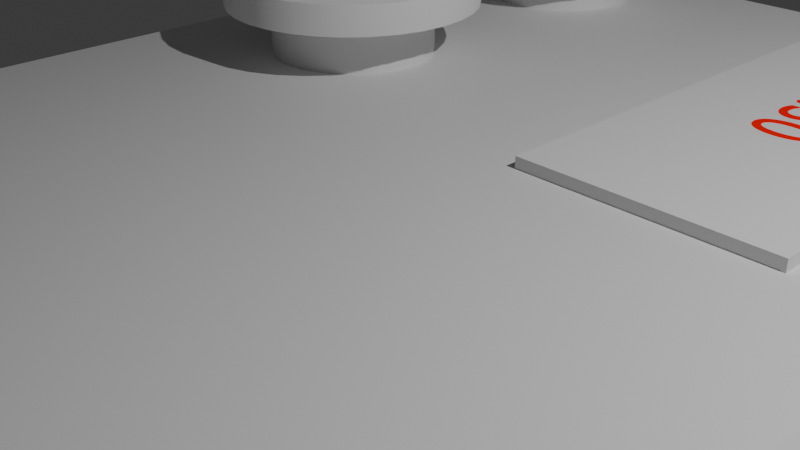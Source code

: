 # Source: Lampara.blend  (saved by Blender 4.0.36; exported with 4.5.12 LTS)
import bpy
from mathutils import Matrix  # noqa: F401  (used for matrix-valued properties, if any)

bpy.ops.wm.read_factory_settings(use_empty=True)
scene = bpy.context.scene
scene.name = 'Scene'

# ---- collections
col_botones = bpy.data.collections.new('Botones'); scene.collection.children.link(col_botones)
col_base = bpy.data.collections.new('Base'); scene.collection.children.link(col_base)
col_pantalla = bpy.data.collections.new('Pantalla'); scene.collection.children.link(col_pantalla)

# ---- materials (node trees are filled in below, after node groups)
mat_material = bpy.data.materials.new('Material')
mat_material.alpha_threshold = 0.0
mat_material.use_transparent_shadow = False
mat_material.roughness = 0.5
mat_material.line_color = (0.0, 0.0, 0.0, 1.0)
mat_material_001 = bpy.data.materials.new('Material.001')
mat_material_001.use_transparent_shadow = False

# ---- node groups
ng_auto_smooth = bpy.data.node_groups.new('Auto Smooth', 'GeometryNodeTree')
_s = ng_auto_smooth.interface.new_socket(name='Geometry', in_out='OUTPUT', socket_type='NodeSocketGeometry')
_s = ng_auto_smooth.interface.new_socket(name='Geometry', in_out='INPUT', socket_type='NodeSocketGeometry')
_s = ng_auto_smooth.interface.new_socket(name='Angle', in_out='INPUT', socket_type='NodeSocketFloat')
_s.subtype = 'ANGLE'
_s.min_value = 0.0
_s.max_value = 3.142
ng_auto_smooth.is_modifier = True
_N = ng_auto_smooth.nodes; _L = ng_auto_smooth.links
n0 = _N.new('NodeGroupOutput'); n0.name = 'Group Output'; n0.location = (480, -100)
n1 = _N.new('NodeGroupInput'); n1.name = 'Group Input'; n1.location = (-420, -300)
n2 = _N.new('NodeGroupInput'); n2.name = 'Group Input.001'; n2.location = (-60, -100)
n3 = _N.new('GeometryNodeSetShadeSmooth'); n3.name = 'Set Shade Smooth'; n3.location = (120, -100)
n3.domain = 'EDGE'
n4 = _N.new('GeometryNodeSetShadeSmooth'); n4.name = 'Set Shade Smooth.001'; n4.location = (300, -100)
n5 = _N.new('GeometryNodeInputMeshEdgeAngle'); n5.name = 'Edge Angle'; n5.location = (-420, -220)
n6 = _N.new('GeometryNodeInputEdgeSmooth'); n6.name = 'Is Edge Smooth'; n6.location = (-60, -160)
n7 = _N.new('GeometryNodeInputShadeSmooth'); n7.name = 'Is Face Smooth'; n7.location = (-240, -340)
n8 = _N.new('FunctionNodeBooleanMath'); n8.name = 'Boolean Math'; n8.location = (-60, -220)
n9 = _N.new('FunctionNodeCompare'); n9.name = 'Compare'; n9.location = (-240, -180)
n9.operation = 'LESS_EQUAL'
_L.new(n5.outputs[0], n9.inputs[0])
_L.new(n4.outputs[0], n0.inputs[0])
_L.new(n1.outputs[1], n9.inputs[1])
_L.new(n9.outputs[0], n8.inputs[0])
_L.new(n7.outputs[0], n8.inputs[1])
_L.new(n2.outputs[0], n3.inputs[0])
_L.new(n6.outputs[0], n3.inputs[1])
_L.new(n3.outputs[0], n4.inputs[0])
_L.new(n8.outputs[0], n3.inputs[2])
n0.is_active_output = True

# ---- material node trees
mat_material.use_nodes = True; mat_material.node_tree.nodes.clear()
_N = mat_material.node_tree.nodes; _L = mat_material.node_tree.links
n0 = _N.new('ShaderNodeOutputMaterial'); n0.name = 'Material Output'; n0.location = (300, 300)
n1 = _N.new('ShaderNodeBsdfPrincipled'); n1.name = 'Principled BSDF'; n1.location = (10, 300)
n1.inputs[3].default_value = 1.45
_L.new(n1.outputs[0], n0.inputs[0])
n0.is_active_output = True
mat_material_001.use_nodes = True; mat_material_001.node_tree.nodes.clear()
_N = mat_material_001.node_tree.nodes; _L = mat_material_001.node_tree.links
n0 = _N.new('ShaderNodeBsdfPrincipled'); n0.name = 'BSDF Principista'; n0.location = (10, 300)
n0.inputs[0].default_value = (0.8007, 0.002199, 0.0, 1.0)
n0.inputs[2].default_value = 0.0
n0.inputs[3].default_value = 1.0
n0.inputs[13].default_value = 0.0
n0.inputs[25].default_value = 1.0
n0.inputs[27].default_value = (0.007379, 0.0, 0.0, 1.0)
n0.inputs[28].default_value = 23.9
n1 = _N.new('ShaderNodeOutputMaterial'); n1.name = 'Material'; n1.location = (300, 300)
_L.new(n0.outputs[0], n1.inputs[0])
n1.is_active_output = True

# ---- world
world_world = bpy.data.worlds.new('World'); scene.world = world_world
world_world.use_nodes = True; world_world.node_tree.nodes.clear()
_N = world_world.node_tree.nodes; _L = world_world.node_tree.links
n0 = _N.new('ShaderNodeOutputWorld'); n0.name = 'World Output'; n0.location = (300, 300)
n1 = _N.new('ShaderNodeBackground'); n1.name = 'Background'; n1.location = (10, 300)
n1.inputs[0].default_value = (0.05088, 0.05088, 0.05088, 1.0)
_L.new(n1.outputs[0], n0.inputs[0])
n0.is_active_output = True
world_world.color = (0.05088, 0.05088, 0.05088)
world_world.use_sun_shadow = False
world_world.sun_shadow_jitter_overblur = 0.0

# ---- cameras
cam_camera = bpy.data.cameras.new('Camera')
cam_camera.clip_end = 100.0
cam_camera.ortho_scale = 7.314

# ---- lights
light_light = bpy.data.lights.new('Light', 'POINT')
light_light.transmission_factor = 0.0
light_light.use_soft_falloff = False
light_light.energy = 2931.0
light_light.shadow_soft_size = 0.1
light_light.shadow_maximum_resolution = 0.006
light_light.use_absolute_resolution = True

# ---- meshes
me_cilindro = bpy.data.meshes.new('Cilindro')
me_cilindro.from_pydata([(0.0, 1.0, -0.6374), (0.0, 1.0, 0.6374), (0.1951, 0.9808, -0.6374), (0.1951, 0.9808, 0.6374), (0.3827, 0.9239, -0.6374), (0.3827, 0.9239, 0.6374), (0.5556, 0.8315, -0.6374), (0.5556, 0.8315, 0.6374), (0.7071, 0.7071, -0.6374), (0.7071, 0.7071, 0.6374), (0.8315, 0.5556, -0.6374), (0.8315, 0.5556, 0.6374), (0.9239, 0.3827, -0.6374), (0.9239, 0.3827, 0.6374), (0.9808, 0.1951, -0.6374), (0.9808, 0.1951, 0.6374), (1.0, 0.0, -0.6374), (1.0, 0.0, 0.6374), (0.9808, -0.1951, -0.6374), (0.9808, -0.1951, 0.6374), (0.9239, -0.3827, -0.6374), (0.9239, -0.3827, 0.6374), (0.8315, -0.5556, -0.6374), (0.8315, -0.5556, 0.6374), (0.7071, -0.7071, -0.6374), (0.7071, -0.7071, 0.6374), (0.5556, -0.8315, -0.6374), (0.5556, -0.8315, 0.6374), (0.3827, -0.9239, -0.6374), (0.3827, -0.9239, 0.6374), (0.1951, -0.9808, -0.6374), (0.1951, -0.9808, 0.6374), (0.0, -1.0, -0.6374), (0.0, -1.0, 0.6374), (-0.1951, -0.9808, -0.6374), (-0.1951, -0.9808, 0.6374), (-0.3827, -0.9239, -0.6374), (-0.3827, -0.9239, 0.6374), (-0.5556, -0.8315, -0.6374), (-0.5556, -0.8315, 0.6374), (-0.7071, -0.7071, -0.6374), (-0.7071, -0.7071, 0.6374), (-0.8315, -0.5556, -0.6374), (-0.8315, -0.5556, 0.6374), (-0.9239, -0.3827, -0.6374), (-0.9239, -0.3827, 0.6374), (-0.9808, -0.1951, -0.6374), (-0.9808, -0.1951, 0.6374), (-1.0, 0.0, -0.6374), (-1.0, 0.0, 0.6374), (-0.9808, 0.1951, -0.6374), (-0.9808, 0.1951, 0.6374), (-0.9239, 0.3827, -0.6374), (-0.9239, 0.3827, 0.6374), (-0.8315, 0.5556, -0.6374), (-0.8315, 0.5556, 0.6374), (-0.7071, 0.7071, -0.6374), (-0.7071, 0.7071, 0.6374), (-0.5556, 0.8315, -0.6374), (-0.5556, 0.8315, 0.6374), (-0.3827, 0.9239, -0.6374), (-0.3827, 0.9239, 0.6374), (-0.1951, 0.9808, -0.6374), (-0.1951, 0.9808, 0.6374), (0.3041, 1.529, 0.7606), (1.277e-08, 1.559, 0.7606), (0.5965, 1.44, 0.7606), (0.8659, 1.296, 0.7606), (1.102, 1.102, 0.7606), (1.296, 0.8659, 0.7606), (1.44, 0.5965, 0.7606), (1.529, 0.3041, 0.7606), (1.559, 0.0, 0.7606), (1.529, -0.3041, 0.7606), (1.44, -0.5965, 0.7606), (1.296, -0.8659, 0.7606), (1.102, -1.102, 0.7606), (0.8659, -1.296, 0.7606), (0.5965, -1.44, 0.7606), (0.3041, -1.529, 0.7606), (1.277e-08, -1.559, 0.7606), (-0.3041, -1.529, 0.7606), (-0.5965, -1.44, 0.7606), (-0.8659, -1.296, 0.7606), (-1.102, -1.102, 0.7606), (-1.296, -0.8659, 0.7606), (-1.44, -0.5965, 0.7606), (-1.529, -0.3041, 0.7606), (-1.559, 0.0, 0.7606), (-1.529, 0.3041, 0.7606), (-1.44, 0.5965, 0.7606), (-1.296, 0.8659, 0.7606), (-1.102, 1.102, 0.7606), (-0.8659, 1.296, 0.7606), (-0.5965, 1.44, 0.7606), (-0.3041, 1.529, 0.7606), (0.3041, 1.529, 1.123), (1.419e-08, 1.559, 1.123), (0.5965, 1.44, 1.123), (0.8659, 1.296, 1.123), (1.102, 1.102, 1.123), (1.296, 0.8659, 1.123), (1.44, 0.5965, 1.123), (1.529, 0.3041, 1.123), (1.559, 0.0, 1.123), (1.529, -0.3041, 1.123), (1.44, -0.5965, 1.123), (1.296, -0.8659, 1.123), (1.102, -1.102, 1.123), (0.8659, -1.296, 1.123), (0.5965, -1.44, 1.123), (0.3041, -1.529, 1.123), (1.419e-08, -1.559, 1.123), (-0.3041, -1.529, 1.123), (-0.5965, -1.44, 1.123), (-0.8659, -1.296, 1.123), (-1.102, -1.102, 1.123), (-1.296, -0.8659, 1.123), (-1.44, -0.5965, 1.123), (-1.529, -0.3041, 1.123), (-1.559, 0.0, 1.123), (-1.529, 0.3041, 1.123), (-1.44, 0.5965, 1.123), (-1.296, 0.8659, 1.123), (-1.102, 1.102, 1.123), (-0.8659, 1.296, 1.123), (-0.5965, 1.44, 1.123), (-0.3041, 1.529, 1.123), (0.00143, 0.007192, 1.245), (-4.279e-08, 0.007333, 1.245), (0.002806, 0.006775, 1.245), (0.004074, 0.006097, 1.245), (0.005185, 0.005185, 1.245), (0.006097, 0.004074, 1.245), (0.006774, 0.002806, 1.245), (0.007192, 0.001431, 1.245), (0.007332, 4.746e-07, 1.245), (0.007192, -0.00143, 1.245), (0.006774, -0.002806, 1.245), (0.006097, -0.004073, 1.245), (0.005185, -0.005184, 1.245), (0.004074, -0.006096, 1.245), (0.002806, -0.006774, 1.245), (0.00143, -0.007191, 1.245), (-4.279e-08, -0.007332, 1.245), (-0.001431, -0.007191, 1.245), (-0.002806, -0.006774, 1.245), (-0.004074, -0.006096, 1.245), (-0.005185, -0.005184, 1.245), (-0.006097, -0.004073, 1.245), (-0.006774, -0.002806, 1.245), (-0.007192, -0.00143, 1.245), (-0.007333, 4.746e-07, 1.245), (-0.007192, 0.001431, 1.245), (-0.006774, 0.002806, 1.245), (-0.006097, 0.004074, 1.245), (-0.005185, 0.005185, 1.245), (-0.004074, 0.006097, 1.245), (-0.002806, 0.006775, 1.245), (-0.001431, 0.007192, 1.245), (-0.4677, -1.129, 1.221), (-0.679, -1.016, 1.221), (1.016, 0.679, 1.221), (1.129, 0.4677, 1.221), (-0.8642, -0.8642, 1.221), (1.199, 0.2384, 1.221), (-1.016, -0.679, 1.221), (1.222, 6.378e-07, 1.221), (-1.129, -0.4677, 1.221), (1.199, -0.2384, 1.221), (-1.199, -0.2384, 1.221), (1.129, -0.4677, 1.221), (-1.222, 6.378e-07, 1.221), (1.016, -0.679, 1.221), (-1.199, 0.2384, 1.221), (0.8642, -0.8642, 1.221), (-1.129, 0.4677, 1.221), (0.679, -1.016, 1.221), (-1.016, 0.679, 1.221), (0.4677, -1.129, 1.221), (-9.257e-09, 1.222, 1.221), (0.2384, 1.199, 1.221), (-0.8642, 0.8642, 1.221), (0.2384, -1.199, 1.221), (0.4677, 1.129, 1.221), (-0.679, 1.016, 1.221), (-9.257e-09, -1.222, 1.221), (0.679, 1.016, 1.221), (-0.4677, 1.129, 1.221), (-0.2384, -1.199, 1.221), (0.8642, 0.8642, 1.221), (-0.2384, 1.199, 1.221)], [], [(0, 1, 3, 2), (2, 3, 5, 4), (4, 5, 7, 6), (6, 7, 9, 8), (8, 9, 11, 10), (10, 11, 13, 12), (12, 13, 15, 14), (14, 15, 17, 16), (16, 17, 19, 18), (18, 19, 21, 20), (20, 21, 23, 22), (22, 23, 25, 24), (24, 25, 27, 26), (26, 27, 29, 28), (28, 29, 31, 30), (30, 31, 33, 32), (32, 33, 35, 34), (34, 35, 37, 36), (36, 37, 39, 38), (38, 39, 41, 40), (40, 41, 43, 42), (42, 43, 45, 44), (44, 45, 47, 46), (46, 47, 49, 48), (48, 49, 51, 50), (50, 51, 53, 52), (52, 53, 55, 54), (54, 55, 57, 56), (56, 57, 59, 58), (58, 59, 61, 60), (11, 9, 68, 69), (60, 61, 63, 62), (62, 63, 1, 0), (0, 2, 4, 6, 8, 10, 12, 14, 16, 18, 20, 22, 24, 26, 28, 30, 32, 34, 36, 38, 40, 42, 44, 46, 48, 50, 52, 54, 56, 58, 60, 62), (80, 79, 111, 112), (29, 27, 77, 78), (47, 45, 86, 87), (3, 1, 65, 64), (1, 63, 95, 65), (21, 19, 73, 74), (39, 37, 82, 83), (57, 55, 91, 92), (13, 11, 69, 70), (31, 29, 78, 79), (49, 47, 87, 88), (5, 3, 64, 66), (23, 21, 74, 75), (41, 39, 83, 84), (59, 57, 92, 93), (15, 13, 70, 71), (33, 31, 79, 80), (51, 49, 88, 89), (7, 5, 66, 67), (25, 23, 75, 76), (43, 41, 84, 85), (61, 59, 93, 94), (17, 15, 71, 72), (35, 33, 80, 81), (53, 51, 89, 90), (9, 7, 67, 68), (27, 25, 76, 77), (45, 43, 85, 86), (63, 61, 94, 95), (19, 17, 72, 73), (37, 35, 81, 82), (55, 53, 90, 91), (161, 160, 146, 147), (67, 66, 98, 99), (94, 93, 125, 126), (81, 80, 112, 113), (68, 67, 99, 100), (95, 94, 126, 127), (82, 81, 113, 114), (69, 68, 100, 101), (65, 95, 127, 97), (83, 82, 114, 115), (70, 69, 101, 102), (84, 83, 115, 116), (71, 70, 102, 103), (85, 84, 116, 117), (72, 71, 103, 104), (86, 85, 117, 118), (73, 72, 104, 105), (87, 86, 118, 119), (74, 73, 105, 106), (88, 87, 119, 120), (75, 74, 106, 107), (89, 88, 120, 121), (76, 75, 107, 108), (90, 89, 121, 122), (77, 76, 108, 109), (91, 90, 122, 123), (78, 77, 109, 110), (64, 65, 97, 96), (92, 91, 123, 124), (79, 78, 110, 111), (66, 64, 96, 98), (93, 92, 124, 125), (128, 129, 159, 158, 157, 156, 155, 154, 153, 152, 151, 150, 149, 148, 147, 146, 145, 144, 143, 142, 141, 140, 139, 138, 137, 136, 135, 134, 133, 132, 131, 130), (163, 162, 133, 134), (164, 161, 147, 148), (165, 163, 134, 135), (166, 164, 148, 149), (167, 165, 135, 136), (168, 166, 149, 150), (169, 167, 136, 137), (170, 168, 150, 151), (171, 169, 137, 138), (172, 170, 151, 152), (173, 171, 138, 139), (174, 172, 152, 153), (175, 173, 139, 140), (176, 174, 153, 154), (177, 175, 140, 141), (178, 176, 154, 155), (179, 177, 141, 142), (181, 180, 129, 128), (182, 178, 155, 156), (183, 179, 142, 143), (184, 181, 128, 130), (185, 182, 156, 157), (186, 183, 143, 144), (187, 184, 130, 131), (188, 185, 157, 158), (189, 186, 144, 145), (190, 187, 131, 132), (191, 188, 158, 159), (160, 189, 145, 146), (162, 190, 132, 133), (180, 191, 159, 129), (97, 127, 191, 180), (101, 100, 190, 162), (114, 113, 189, 160), (127, 126, 188, 191), (100, 99, 187, 190), (113, 112, 186, 189), (126, 125, 185, 188), (99, 98, 184, 187), (112, 111, 183, 186), (125, 124, 182, 185), (98, 96, 181, 184), (111, 110, 179, 183), (124, 123, 178, 182), (96, 97, 180, 181), (110, 109, 177, 179), (123, 122, 176, 178), (109, 108, 175, 177), (122, 121, 174, 176), (108, 107, 173, 175), (121, 120, 172, 174), (107, 106, 171, 173), (120, 119, 170, 172), (106, 105, 169, 171), (119, 118, 168, 170), (105, 104, 167, 169), (118, 117, 166, 168), (104, 103, 165, 167), (117, 116, 164, 166), (103, 102, 163, 165), (116, 115, 161, 164), (102, 101, 162, 163), (115, 114, 160, 161)])
me_cilindro.polygons.foreach_set('use_smooth', [True] * 162)
_uv = me_cilindro.uv_layers.new(name='MapaUV')
_uv.uv.foreach_set('vector', [1.0, 0.5, 1.0, 1.0, 0.9688, 1.0, 0.9688, 0.5, 0.9688, 0.5, 0.9688, 1.0, 0.9375, 1.0, 0.9375, 0.5, 0.9375, 0.5, 0.9375, 1.0, 0.9062, 1.0, 0.9062, 0.5, 0.9062, 0.5, 0.9062, 1.0, 0.875, 1.0, 0.875, 0.5, 0.875, 0.5, 0.875, 1.0, 0.8438, 1.0, 0.8438, 0.5, 0.8438, 0.5, 0.8438, 1.0, 0.8125, 1.0, 0.8125, 0.5, 0.8125, 0.5, 0.8125, 1.0, 0.7812, 1.0, 0.7812, 0.5, 0.7812, 0.5, 0.7812, 1.0, 0.75, 1.0, 0.75, 0.5, 0.75, 0.5, 0.75, 1.0, 0.7188, 1.0, 0.7188, 0.5, 0.7188, 0.5, 0.7188, 1.0, 0.6875, 1.0, 0.6875, 0.5, 0.6875, 0.5, 0.6875, 1.0, 0.6562, 1.0, 0.6562, 0.5, 0.6562, 0.5, 0.6562, 1.0, 0.625, 1.0, 0.625, 0.5, 0.625, 0.5, 0.625, 1.0, 0.5938, 1.0, 0.5938, 0.5, 0.5938, 0.5, 0.5938, 1.0, 0.5625, 1.0, 0.5625, 0.5, 0.5625, 0.5, 0.5625, 1.0, 0.5312, 1.0, 0.5312, 0.5, 0.5312, 0.5, 0.5312, 1.0, 0.5, 1.0, 0.5, 0.5, 0.5, 0.5, 0.5, 1.0, 0.4688, 1.0, 0.4688, 0.5, 0.4688, 0.5, 0.4688, 1.0, 0.4375, 1.0, 0.4375, 0.5, 0.4375, 0.5, 0.4375, 1.0, 0.4062, 1.0, 0.4062, 0.5, 0.4062, 0.5, 0.4062, 1.0, 0.375, 1.0, 0.375, 0.5, 0.375, 0.5, 0.375, 1.0, 0.3438, 1.0, 0.3438, 0.5, 0.3438, 0.5, 0.3438, 1.0, 0.3125, 1.0, 0.3125, 0.5, 0.3125, 0.5, 0.3125, 1.0, 0.2812, 1.0, 0.2812, 0.5, 0.2812, 0.5, 0.2812, 1.0, 0.25, 1.0, 0.25, 0.5, 0.25, 0.5, 0.25, 1.0, 0.2188, 1.0, 0.2188, 0.5, 0.2188, 0.5, 0.2188, 1.0, 0.1875, 1.0, 0.1875, 0.5, 0.1875, 0.5, 0.1875, 1.0, 0.1562, 1.0, 0.1562, 0.5, 0.1562, 0.5, 0.1562, 1.0, 0.125, 1.0, 0.125, 0.5, 0.125, 0.5, 0.125, 1.0, 0.09375, 1.0, 0.09375, 0.5, 0.09375, 0.5, 0.09375, 1.0, 0.0625, 1.0, 0.0625, 0.5, 0.8438, 1.0, 0.875, 1.0, 0.875, 1.0, 0.8438, 1.0, 0.0625, 0.5, 0.0625, 1.0, 0.03125, 1.0, 0.03125, 0.5, 0.03125, 0.5, 0.03125, 1.0, 0.0, 1.0, 0.0, 0.5, 0.75, 0.49, 0.7968, 0.4854, 0.8418, 0.4717, 0.8833, 0.4496, 0.9197, 0.4197, 0.9496, 0.3833, 0.9717, 0.3418, 0.9854, 0.2968, 0.99, 0.25, 0.9854, 0.2032, 0.9717, 0.1582, 0.9496, 0.1167, 0.9197, 0.08029, 0.8833, 0.05045, 0.8418, 0.02827, 0.7968, 0.01461, 0.75, 0.01, 0.7032, 0.01461, 0.6582, 0.02827, 0.6167, 0.05045, 0.5803, 0.08029, 0.5504, 0.1167, 0.5283, 0.1582, 0.5146, 0.2032, 0.51, 0.25, 0.5146, 0.2968, 0.5283, 0.3418, 0.5504, 0.3833, 0.5803, 0.4197, 0.6167, 0.4496, 0.6582, 0.4717, 0.7032, 0.4854, 0.5, 1.0, 0.5312, 1.0, 0.5312, 1.0, 0.5, 1.0, 0.5625, 1.0, 0.5938, 1.0, 0.5938, 1.0, 0.5625, 1.0, 0.2812, 1.0, 0.3125, 1.0, 0.3125, 1.0, 0.2812, 1.0, 0.9688, 1.0, 1.0, 1.0, 1.0, 1.0, 0.9688, 1.0, 0.0, 1.0, 0.03125, 1.0, 0.03125, 1.0, 0.0, 1.0, 0.6875, 1.0, 0.7188, 1.0, 0.7188, 1.0, 0.6875, 1.0, 0.4062, 1.0, 0.4375, 1.0, 0.4375, 1.0, 0.4062, 1.0, 0.125, 1.0, 0.1562, 1.0, 0.1562, 1.0, 0.125, 1.0, 0.8125, 1.0, 0.8438, 1.0, 0.8438, 1.0, 0.8125, 1.0, 0.5312, 1.0, 0.5625, 1.0, 0.5625, 1.0, 0.5312, 1.0, 0.25, 1.0, 0.2812, 1.0, 0.2812, 1.0, 0.25, 1.0, 0.9375, 1.0, 0.9688, 1.0, 0.9688, 1.0, 0.9375, 1.0, 0.6562, 1.0, 0.6875, 1.0, 0.6875, 1.0, 0.6562, 1.0, 0.375, 1.0, 0.4062, 1.0, 0.4062, 1.0, 0.375, 1.0, 0.09375, 1.0, 0.125, 1.0, 0.125, 1.0, 0.09375, 1.0, 0.7812, 1.0, 0.8125, 1.0, 0.8125, 1.0, 0.7812, 1.0, 0.5, 1.0, 0.5312, 1.0, 0.5312, 1.0, 0.5, 1.0, 0.2188, 1.0, 0.25, 1.0, 0.25, 1.0, 0.2188, 1.0, 0.9062, 1.0, 0.9375, 1.0, 0.9375, 1.0, 0.9062, 1.0, 0.625, 1.0, 0.6562, 1.0, 0.6562, 1.0, 0.625, 1.0, 0.3438, 1.0, 0.375, 1.0, 0.375, 1.0, 0.3438, 1.0, 0.0625, 1.0, 0.09375, 1.0, 0.09375, 1.0, 0.0625, 1.0, 0.75, 1.0, 0.7812, 1.0, 0.7812, 1.0, 0.75, 1.0, 0.4688, 1.0, 0.5, 1.0, 0.5, 1.0, 0.4688, 1.0, 0.1875, 1.0, 0.2188, 1.0, 0.2188, 1.0, 0.1875, 1.0, 0.875, 1.0, 0.9062, 1.0, 0.9062, 1.0, 0.875, 1.0, 0.5938, 1.0, 0.625, 1.0, 0.625, 1.0, 0.5938, 1.0, 0.3125, 1.0, 0.3438, 1.0, 0.3438, 1.0, 0.3125, 1.0, 0.03125, 1.0, 0.0625, 1.0, 0.0625, 1.0, 0.03125, 1.0, 0.7188, 1.0, 0.75, 1.0, 0.75, 1.0, 0.7188, 1.0, 0.4375, 1.0, 0.4688, 1.0, 0.4688, 1.0, 0.4375, 1.0, 0.1562, 1.0, 0.1875, 1.0, 0.1875, 1.0, 0.1562, 1.0, 0.4063, 1.0, 0.4375, 1.0, 0.4375, 1.0, 0.4062, 1.0, 0.9062, 1.0, 0.9375, 1.0, 0.9375, 1.0, 0.9062, 1.0, 0.0625, 1.0, 0.09375, 1.0, 0.09375, 1.0, 0.0625, 1.0, 0.4688, 1.0, 0.5, 1.0, 0.5, 1.0, 0.4688, 1.0, 0.875, 1.0, 0.9062, 1.0, 0.9062, 1.0, 0.875, 1.0, 0.03125, 1.0, 0.0625, 1.0, 0.0625, 1.0, 0.03125, 1.0, 0.4375, 1.0, 0.4688, 1.0, 0.4688, 1.0, 0.4375, 1.0, 0.8438, 1.0, 0.875, 1.0, 0.875, 1.0, 0.8438, 1.0, 0.0, 1.0, 0.03125, 1.0, 0.03125, 1.0, 0.0, 1.0, 0.4062, 1.0, 0.4375, 1.0, 0.4375, 1.0, 0.4062, 1.0, 0.8125, 1.0, 0.8438, 1.0, 0.8438, 1.0, 0.8125, 1.0, 0.375, 1.0, 0.4062, 1.0, 0.4062, 1.0, 0.375, 1.0, 0.7812, 1.0, 0.8125, 1.0, 0.8125, 1.0, 0.7812, 1.0, 0.3438, 1.0, 0.375, 1.0, 0.375, 1.0, 0.3438, 1.0, 0.75, 1.0, 0.7812, 1.0, 0.7812, 1.0, 0.75, 1.0, 0.3125, 1.0, 0.3438, 1.0, 0.3438, 1.0, 0.3125, 1.0, 0.7188, 1.0, 0.75, 1.0, 0.75, 1.0, 0.7188, 1.0, 0.2812, 1.0, 0.3125, 1.0, 0.3125, 1.0, 0.2812, 1.0, 0.6875, 1.0, 0.7188, 1.0, 0.7188, 1.0, 0.6875, 1.0, 0.25, 1.0, 0.2812, 1.0, 0.2812, 1.0, 0.25, 1.0, 0.6562, 1.0, 0.6875, 1.0, 0.6875, 1.0, 0.6562, 1.0, 0.2188, 1.0, 0.25, 1.0, 0.25, 1.0, 0.2188, 1.0, 0.625, 1.0, 0.6562, 1.0, 0.6562, 1.0, 0.625, 1.0, 0.1875, 1.0, 0.2188, 1.0, 0.2188, 1.0, 0.1875, 1.0, 0.5938, 1.0, 0.625, 1.0, 0.625, 1.0, 0.5938, 1.0, 0.1562, 1.0, 0.1875, 1.0, 0.1875, 1.0, 0.1562, 1.0, 0.5625, 1.0, 0.5938, 1.0, 0.5938, 1.0, 0.5625, 1.0, 0.9688, 1.0, 1.0, 1.0, 1.0, 1.0, 0.9688, 1.0, 0.125, 1.0, 0.1562, 1.0, 0.1562, 1.0, 0.125, 1.0, 0.5312, 1.0, 0.5625, 1.0, 0.5625, 1.0, 0.5312, 1.0, 0.9375, 1.0, 0.9688, 1.0, 0.9688, 1.0, 0.9375, 1.0, 0.09375, 1.0, 0.125, 1.0, 0.125, 1.0, 0.09375, 1.0, 0.2968, 0.4854, 0.25, 0.49, 0.2032, 0.4854, 0.1582, 0.4717, 0.1167, 0.4496, 0.08029, 0.4197, 0.05045, 0.3833, 0.02827, 0.3418, 0.01461, 0.2968, 0.01, 0.25, 0.01461, 0.2032, 0.02827, 0.1582, 0.05045, 0.1167, 0.08029, 0.08029, 0.1167, 0.05045, 0.1582, 0.02827, 0.2032, 0.01461, 0.25, 0.01, 0.2968, 0.01461, 0.3418, 0.02827, 0.3833, 0.05045, 0.4197, 0.08029, 0.4496, 0.1167, 0.4717, 0.1582, 0.4854, 0.2032, 0.49, 0.25, 0.4854, 0.2968, 0.4717, 0.3418, 0.4496, 0.3833, 0.4197, 0.4197, 0.3833, 0.4496, 0.3418, 0.4717, 0.8125, 1.0, 0.8438, 1.0, 0.8438, 1.0, 0.8125, 1.0, 0.375, 1.0, 0.4063, 1.0, 0.4062, 1.0, 0.375, 1.0, 0.7812, 1.0, 0.8125, 1.0, 0.8125, 1.0, 0.7812, 1.0, 0.3438, 1.0, 0.375, 1.0, 0.375, 1.0, 0.3438, 1.0, 0.75, 1.0, 0.7812, 1.0, 0.7812, 1.0, 0.75, 1.0, 0.3125, 1.0, 0.3438, 1.0, 0.3438, 1.0, 0.3125, 1.0, 0.7188, 1.0, 0.75, 1.0, 0.75, 1.0, 0.7188, 1.0, 0.2812, 1.0, 0.3125, 1.0, 0.3125, 1.0, 0.2812, 1.0, 0.6875, 1.0, 0.7188, 1.0, 0.7188, 1.0, 0.6875, 1.0, 0.25, 1.0, 0.2812, 1.0, 0.2812, 1.0, 0.25, 1.0, 0.6562, 1.0, 0.6875, 1.0, 0.6875, 1.0, 0.6562, 1.0, 0.2187, 1.0, 0.25, 1.0, 0.25, 1.0, 0.2188, 1.0, 0.625, 1.0, 0.6562, 1.0, 0.6562, 1.0, 0.625, 1.0, 0.1875, 1.0, 0.2187, 1.0, 0.2188, 1.0, 0.1875, 1.0, 0.5937, 1.0, 0.625, 1.0, 0.625, 1.0, 0.5938, 1.0, 0.1562, 1.0, 0.1875, 1.0, 0.1875, 1.0, 0.1562, 1.0, 0.5625, 1.0, 0.5937, 1.0, 0.5938, 1.0, 0.5625, 1.0, 0.9687, 1.0, 1.0, 1.0, 1.0, 1.0, 0.9688, 1.0, 0.125, 1.0, 0.1562, 1.0, 0.1562, 1.0, 0.125, 1.0, 0.5312, 1.0, 0.5625, 1.0, 0.5625, 1.0, 0.5312, 1.0, 0.9375, 1.0, 0.9687, 1.0, 0.9688, 1.0, 0.9375, 1.0, 0.09375, 1.0, 0.125, 1.0, 0.125, 1.0, 0.09375, 1.0, 0.5, 1.0, 0.5312, 1.0, 0.5312, 1.0, 0.5, 1.0, 0.9062, 1.0, 0.9375, 1.0, 0.9375, 1.0, 0.9062, 1.0, 0.0625, 1.0, 0.09375, 1.0, 0.09375, 1.0, 0.0625, 1.0, 0.4688, 1.0, 0.5, 1.0, 0.5, 1.0, 0.4688, 1.0, 0.875, 1.0, 0.9062, 1.0, 0.9062, 1.0, 0.875, 1.0, 0.03125, 1.0, 0.0625, 1.0, 0.0625, 1.0, 0.03125, 1.0, 0.4375, 1.0, 0.4688, 1.0, 0.4688, 1.0, 0.4375, 1.0, 0.8438, 1.0, 0.875, 1.0, 0.875, 1.0, 0.8438, 1.0, 0.0, 1.0, 0.03125, 1.0, 0.03125, 1.0, 0.0, 1.0, 0.0, 1.0, 0.03125, 1.0, 0.03125, 1.0, 0.0, 1.0, 0.8438, 1.0, 0.875, 1.0, 0.875, 1.0, 0.8438, 1.0, 0.4375, 1.0, 0.4688, 1.0, 0.4688, 1.0, 0.4375, 1.0, 0.03125, 1.0, 0.0625, 1.0, 0.0625, 1.0, 0.03125, 1.0, 0.875, 1.0, 0.9062, 1.0, 0.9062, 1.0, 0.875, 1.0, 0.4688, 1.0, 0.5, 1.0, 0.5, 1.0, 0.4688, 1.0, 0.0625, 1.0, 0.09375, 1.0, 0.09375, 1.0, 0.0625, 1.0, 0.9062, 1.0, 0.9375, 1.0, 0.9375, 1.0, 0.9062, 1.0, 0.5, 1.0, 0.5312, 1.0, 0.5312, 1.0, 0.5, 1.0, 0.09375, 1.0, 0.125, 1.0, 0.125, 1.0, 0.09375, 1.0, 0.9375, 1.0, 0.9688, 1.0, 0.9687, 1.0, 0.9375, 1.0, 0.5312, 1.0, 0.5625, 1.0, 0.5625, 1.0, 0.5312, 1.0, 0.125, 1.0, 0.1562, 1.0, 0.1562, 1.0, 0.125, 1.0, 0.9688, 1.0, 1.0, 1.0, 1.0, 1.0, 0.9687, 1.0, 0.5625, 1.0, 0.5938, 1.0, 0.5937, 1.0, 0.5625, 1.0, 0.1562, 1.0, 0.1875, 1.0, 0.1875, 1.0, 0.1562, 1.0, 0.5938, 1.0, 0.625, 1.0, 0.625, 1.0, 0.5937, 1.0, 0.1875, 1.0, 0.2188, 1.0, 0.2187, 1.0, 0.1875, 1.0, 0.625, 1.0, 0.6562, 1.0, 0.6562, 1.0, 0.625, 1.0, 0.2188, 1.0, 0.25, 1.0, 0.25, 1.0, 0.2187, 1.0, 0.6562, 1.0, 0.6875, 1.0, 0.6875, 1.0, 0.6562, 1.0, 0.25, 1.0, 0.2812, 1.0, 0.2812, 1.0, 0.25, 1.0, 0.6875, 1.0, 0.7188, 1.0, 0.7188, 1.0, 0.6875, 1.0, 0.2812, 1.0, 0.3125, 1.0, 0.3125, 1.0, 0.2812, 1.0, 0.7188, 1.0, 0.75, 1.0, 0.75, 1.0, 0.7188, 1.0, 0.3125, 1.0, 0.3438, 1.0, 0.3438, 1.0, 0.3125, 1.0, 0.75, 1.0, 0.7812, 1.0, 0.7812, 1.0, 0.75, 1.0, 0.3438, 1.0, 0.375, 1.0, 0.375, 1.0, 0.3438, 1.0, 0.7812, 1.0, 0.8125, 1.0, 0.8125, 1.0, 0.7812, 1.0, 0.375, 1.0, 0.4062, 1.0, 0.4063, 1.0, 0.375, 1.0, 0.8125, 1.0, 0.8438, 1.0, 0.8438, 1.0, 0.8125, 1.0, 0.4062, 1.0, 0.4375, 1.0, 0.4375, 1.0, 0.4063, 1.0])
me_cilindro.update()
me_cilindro_001 = bpy.data.meshes.new('Cilindro.001')
me_cilindro_001.from_pydata([(0.0, 1.0, -0.6374), (0.0, 1.0, 0.6374), (0.1951, 0.9808, -0.6374), (0.1951, 0.9808, 0.6374), (0.3827, 0.9239, -0.6374), (0.3827, 0.9239, 0.6374), (0.5556, 0.8315, -0.6374), (0.5556, 0.8315, 0.6374), (0.7071, 0.7071, -0.6374), (0.7071, 0.7071, 0.6374), (0.8315, 0.5556, -0.6374), (0.8315, 0.5556, 0.6374), (0.9239, 0.3827, -0.6374), (0.9239, 0.3827, 0.6374), (0.9808, 0.1951, -0.6374), (0.9808, 0.1951, 0.6374), (1.0, 0.0, -0.6374), (1.0, 0.0, 0.6374), (0.9808, -0.1951, -0.6374), (0.9808, -0.1951, 0.6374), (0.9239, -0.3827, -0.6374), (0.9239, -0.3827, 0.6374), (0.8315, -0.5556, -0.6374), (0.8315, -0.5556, 0.6374), (0.7071, -0.7071, -0.6374), (0.7071, -0.7071, 0.6374), (0.5556, -0.8315, -0.6374), (0.5556, -0.8315, 0.6374), (0.3827, -0.9239, -0.6374), (0.3827, -0.9239, 0.6374), (0.1951, -0.9808, -0.6374), (0.1951, -0.9808, 0.6374), (0.0, -1.0, -0.6374), (0.0, -1.0, 0.6374), (-0.1951, -0.9808, -0.6374), (-0.1951, -0.9808, 0.6374), (-0.3827, -0.9239, -0.6374), (-0.3827, -0.9239, 0.6374), (-0.5556, -0.8315, -0.6374), (-0.5556, -0.8315, 0.6374), (-0.7071, -0.7071, -0.6374), (-0.7071, -0.7071, 0.6374), (-0.8315, -0.5556, -0.6374), (-0.8315, -0.5556, 0.6374), (-0.9239, -0.3827, -0.6374), (-0.9239, -0.3827, 0.6374), (-0.9808, -0.1951, -0.6374), (-0.9808, -0.1951, 0.6374), (-1.0, 0.0, -0.6374), (-1.0, 0.0, 0.6374), (-0.9808, 0.1951, -0.6374), (-0.9808, 0.1951, 0.6374), (-0.9239, 0.3827, -0.6374), (-0.9239, 0.3827, 0.6374), (-0.8315, 0.5556, -0.6374), (-0.8315, 0.5556, 0.6374), (-0.7071, 0.7071, -0.6374), (-0.7071, 0.7071, 0.6374), (-0.5556, 0.8315, -0.6374), (-0.5556, 0.8315, 0.6374), (-0.3827, 0.9239, -0.6374), (-0.3827, 0.9239, 0.6374), (-0.1951, 0.9808, -0.6374), (-0.1951, 0.9808, 0.6374), (0.3041, 1.529, 0.7606), (1.277e-08, 1.559, 0.7606), (0.5965, 1.44, 0.7606), (0.8659, 1.296, 0.7606), (1.102, 1.102, 0.7606), (1.296, 0.8659, 0.7606), (1.44, 0.5965, 0.7606), (1.529, 0.3041, 0.7606), (1.559, 0.0, 0.7606), (1.529, -0.3041, 0.7606), (1.44, -0.5965, 0.7606), (1.296, -0.8659, 0.7606), (1.102, -1.102, 0.7606), (0.8659, -1.296, 0.7606), (0.5965, -1.44, 0.7606), (0.3041, -1.529, 0.7606), (1.277e-08, -1.559, 0.7606), (-0.3041, -1.529, 0.7606), (-0.5965, -1.44, 0.7606), (-0.8659, -1.296, 0.7606), (-1.102, -1.102, 0.7606), (-1.296, -0.8659, 0.7606), (-1.44, -0.5965, 0.7606), (-1.529, -0.3041, 0.7606), (-1.559, 0.0, 0.7606), (-1.529, 0.3041, 0.7606), (-1.44, 0.5965, 0.7606), (-1.296, 0.8659, 0.7606), (-1.102, 1.102, 0.7606), (-0.8659, 1.296, 0.7606), (-0.5965, 1.44, 0.7606), (-0.3041, 1.529, 0.7606), (0.3041, 1.529, 1.123), (1.419e-08, 1.559, 1.123), (0.5965, 1.44, 1.123), (0.8659, 1.296, 1.123), (1.102, 1.102, 1.123), (1.296, 0.8659, 1.123), (1.44, 0.5965, 1.123), (1.529, 0.3041, 1.123), (1.559, 0.0, 1.123), (1.529, -0.3041, 1.123), (1.44, -0.5965, 1.123), (1.296, -0.8659, 1.123), (1.102, -1.102, 1.123), (0.8659, -1.296, 1.123), (0.5965, -1.44, 1.123), (0.3041, -1.529, 1.123), (1.419e-08, -1.559, 1.123), (-0.3041, -1.529, 1.123), (-0.5965, -1.44, 1.123), (-0.8659, -1.296, 1.123), (-1.102, -1.102, 1.123), (-1.296, -0.8659, 1.123), (-1.44, -0.5965, 1.123), (-1.529, -0.3041, 1.123), (-1.559, 0.0, 1.123), (-1.529, 0.3041, 1.123), (-1.44, 0.5965, 1.123), (-1.296, 0.8659, 1.123), (-1.102, 1.102, 1.123), (-0.8659, 1.296, 1.123), (-0.5965, 1.44, 1.123), (-0.3041, 1.529, 1.123), (0.00143, 0.007192, 1.245), (-4.279e-08, 0.007333, 1.245), (0.002806, 0.006775, 1.245), (0.004074, 0.006097, 1.245), (0.005185, 0.005185, 1.245), (0.006097, 0.004074, 1.245), (0.006774, 0.002806, 1.245), (0.007192, 0.001431, 1.245), (0.007332, 4.746e-07, 1.245), (0.007192, -0.00143, 1.245), (0.006774, -0.002806, 1.245), (0.006097, -0.004073, 1.245), (0.005185, -0.005184, 1.245), (0.004074, -0.006096, 1.245), (0.002806, -0.006774, 1.245), (0.00143, -0.007191, 1.245), (-4.279e-08, -0.007332, 1.245), (-0.001431, -0.007191, 1.245), (-0.002806, -0.006774, 1.245), (-0.004074, -0.006096, 1.245), (-0.005185, -0.005184, 1.245), (-0.006097, -0.004073, 1.245), (-0.006774, -0.002806, 1.245), (-0.007192, -0.00143, 1.245), (-0.007333, 4.746e-07, 1.245), (-0.007192, 0.001431, 1.245), (-0.006774, 0.002806, 1.245), (-0.006097, 0.004074, 1.245), (-0.005185, 0.005185, 1.245), (-0.004074, 0.006097, 1.245), (-0.002806, 0.006775, 1.245), (-0.001431, 0.007192, 1.245), (-0.4677, -1.129, 1.221), (-0.679, -1.016, 1.221), (1.016, 0.679, 1.221), (1.129, 0.4677, 1.221), (-0.8642, -0.8642, 1.221), (1.199, 0.2384, 1.221), (-1.016, -0.679, 1.221), (1.222, 6.378e-07, 1.221), (-1.129, -0.4677, 1.221), (1.199, -0.2384, 1.221), (-1.199, -0.2384, 1.221), (1.129, -0.4677, 1.221), (-1.222, 6.378e-07, 1.221), (1.016, -0.679, 1.221), (-1.199, 0.2384, 1.221), (0.8642, -0.8642, 1.221), (-1.129, 0.4677, 1.221), (0.679, -1.016, 1.221), (-1.016, 0.679, 1.221), (0.4677, -1.129, 1.221), (-9.257e-09, 1.222, 1.221), (0.2384, 1.199, 1.221), (-0.8642, 0.8642, 1.221), (0.2384, -1.199, 1.221), (0.4677, 1.129, 1.221), (-0.679, 1.016, 1.221), (-9.257e-09, -1.222, 1.221), (0.679, 1.016, 1.221), (-0.4677, 1.129, 1.221), (-0.2384, -1.199, 1.221), (0.8642, 0.8642, 1.221), (-0.2384, 1.199, 1.221)], [], [(0, 1, 3, 2), (2, 3, 5, 4), (4, 5, 7, 6), (6, 7, 9, 8), (8, 9, 11, 10), (10, 11, 13, 12), (12, 13, 15, 14), (14, 15, 17, 16), (16, 17, 19, 18), (18, 19, 21, 20), (20, 21, 23, 22), (22, 23, 25, 24), (24, 25, 27, 26), (26, 27, 29, 28), (28, 29, 31, 30), (30, 31, 33, 32), (32, 33, 35, 34), (34, 35, 37, 36), (36, 37, 39, 38), (38, 39, 41, 40), (40, 41, 43, 42), (42, 43, 45, 44), (44, 45, 47, 46), (46, 47, 49, 48), (48, 49, 51, 50), (50, 51, 53, 52), (52, 53, 55, 54), (54, 55, 57, 56), (56, 57, 59, 58), (58, 59, 61, 60), (11, 9, 68, 69), (60, 61, 63, 62), (62, 63, 1, 0), (0, 2, 4, 6, 8, 10, 12, 14, 16, 18, 20, 22, 24, 26, 28, 30, 32, 34, 36, 38, 40, 42, 44, 46, 48, 50, 52, 54, 56, 58, 60, 62), (80, 79, 111, 112), (29, 27, 77, 78), (47, 45, 86, 87), (3, 1, 65, 64), (1, 63, 95, 65), (21, 19, 73, 74), (39, 37, 82, 83), (57, 55, 91, 92), (13, 11, 69, 70), (31, 29, 78, 79), (49, 47, 87, 88), (5, 3, 64, 66), (23, 21, 74, 75), (41, 39, 83, 84), (59, 57, 92, 93), (15, 13, 70, 71), (33, 31, 79, 80), (51, 49, 88, 89), (7, 5, 66, 67), (25, 23, 75, 76), (43, 41, 84, 85), (61, 59, 93, 94), (17, 15, 71, 72), (35, 33, 80, 81), (53, 51, 89, 90), (9, 7, 67, 68), (27, 25, 76, 77), (45, 43, 85, 86), (63, 61, 94, 95), (19, 17, 72, 73), (37, 35, 81, 82), (55, 53, 90, 91), (161, 160, 146, 147), (67, 66, 98, 99), (94, 93, 125, 126), (81, 80, 112, 113), (68, 67, 99, 100), (95, 94, 126, 127), (82, 81, 113, 114), (69, 68, 100, 101), (65, 95, 127, 97), (83, 82, 114, 115), (70, 69, 101, 102), (84, 83, 115, 116), (71, 70, 102, 103), (85, 84, 116, 117), (72, 71, 103, 104), (86, 85, 117, 118), (73, 72, 104, 105), (87, 86, 118, 119), (74, 73, 105, 106), (88, 87, 119, 120), (75, 74, 106, 107), (89, 88, 120, 121), (76, 75, 107, 108), (90, 89, 121, 122), (77, 76, 108, 109), (91, 90, 122, 123), (78, 77, 109, 110), (64, 65, 97, 96), (92, 91, 123, 124), (79, 78, 110, 111), (66, 64, 96, 98), (93, 92, 124, 125), (128, 129, 159, 158, 157, 156, 155, 154, 153, 152, 151, 150, 149, 148, 147, 146, 145, 144, 143, 142, 141, 140, 139, 138, 137, 136, 135, 134, 133, 132, 131, 130), (163, 162, 133, 134), (164, 161, 147, 148), (165, 163, 134, 135), (166, 164, 148, 149), (167, 165, 135, 136), (168, 166, 149, 150), (169, 167, 136, 137), (170, 168, 150, 151), (171, 169, 137, 138), (172, 170, 151, 152), (173, 171, 138, 139), (174, 172, 152, 153), (175, 173, 139, 140), (176, 174, 153, 154), (177, 175, 140, 141), (178, 176, 154, 155), (179, 177, 141, 142), (181, 180, 129, 128), (182, 178, 155, 156), (183, 179, 142, 143), (184, 181, 128, 130), (185, 182, 156, 157), (186, 183, 143, 144), (187, 184, 130, 131), (188, 185, 157, 158), (189, 186, 144, 145), (190, 187, 131, 132), (191, 188, 158, 159), (160, 189, 145, 146), (162, 190, 132, 133), (180, 191, 159, 129), (97, 127, 191, 180), (101, 100, 190, 162), (114, 113, 189, 160), (127, 126, 188, 191), (100, 99, 187, 190), (113, 112, 186, 189), (126, 125, 185, 188), (99, 98, 184, 187), (112, 111, 183, 186), (125, 124, 182, 185), (98, 96, 181, 184), (111, 110, 179, 183), (124, 123, 178, 182), (96, 97, 180, 181), (110, 109, 177, 179), (123, 122, 176, 178), (109, 108, 175, 177), (122, 121, 174, 176), (108, 107, 173, 175), (121, 120, 172, 174), (107, 106, 171, 173), (120, 119, 170, 172), (106, 105, 169, 171), (119, 118, 168, 170), (105, 104, 167, 169), (118, 117, 166, 168), (104, 103, 165, 167), (117, 116, 164, 166), (103, 102, 163, 165), (116, 115, 161, 164), (102, 101, 162, 163), (115, 114, 160, 161)])
me_cilindro_001.polygons.foreach_set('use_smooth', [True] * 162)
_uv = me_cilindro_001.uv_layers.new(name='MapaUV')
_uv.uv.foreach_set('vector', [1.0, 0.5, 1.0, 1.0, 0.9688, 1.0, 0.9688, 0.5, 0.9688, 0.5, 0.9688, 1.0, 0.9375, 1.0, 0.9375, 0.5, 0.9375, 0.5, 0.9375, 1.0, 0.9062, 1.0, 0.9062, 0.5, 0.9062, 0.5, 0.9062, 1.0, 0.875, 1.0, 0.875, 0.5, 0.875, 0.5, 0.875, 1.0, 0.8438, 1.0, 0.8438, 0.5, 0.8438, 0.5, 0.8438, 1.0, 0.8125, 1.0, 0.8125, 0.5, 0.8125, 0.5, 0.8125, 1.0, 0.7812, 1.0, 0.7812, 0.5, 0.7812, 0.5, 0.7812, 1.0, 0.75, 1.0, 0.75, 0.5, 0.75, 0.5, 0.75, 1.0, 0.7188, 1.0, 0.7188, 0.5, 0.7188, 0.5, 0.7188, 1.0, 0.6875, 1.0, 0.6875, 0.5, 0.6875, 0.5, 0.6875, 1.0, 0.6562, 1.0, 0.6562, 0.5, 0.6562, 0.5, 0.6562, 1.0, 0.625, 1.0, 0.625, 0.5, 0.625, 0.5, 0.625, 1.0, 0.5938, 1.0, 0.5938, 0.5, 0.5938, 0.5, 0.5938, 1.0, 0.5625, 1.0, 0.5625, 0.5, 0.5625, 0.5, 0.5625, 1.0, 0.5312, 1.0, 0.5312, 0.5, 0.5312, 0.5, 0.5312, 1.0, 0.5, 1.0, 0.5, 0.5, 0.5, 0.5, 0.5, 1.0, 0.4688, 1.0, 0.4688, 0.5, 0.4688, 0.5, 0.4688, 1.0, 0.4375, 1.0, 0.4375, 0.5, 0.4375, 0.5, 0.4375, 1.0, 0.4062, 1.0, 0.4062, 0.5, 0.4062, 0.5, 0.4062, 1.0, 0.375, 1.0, 0.375, 0.5, 0.375, 0.5, 0.375, 1.0, 0.3438, 1.0, 0.3438, 0.5, 0.3438, 0.5, 0.3438, 1.0, 0.3125, 1.0, 0.3125, 0.5, 0.3125, 0.5, 0.3125, 1.0, 0.2812, 1.0, 0.2812, 0.5, 0.2812, 0.5, 0.2812, 1.0, 0.25, 1.0, 0.25, 0.5, 0.25, 0.5, 0.25, 1.0, 0.2188, 1.0, 0.2188, 0.5, 0.2188, 0.5, 0.2188, 1.0, 0.1875, 1.0, 0.1875, 0.5, 0.1875, 0.5, 0.1875, 1.0, 0.1562, 1.0, 0.1562, 0.5, 0.1562, 0.5, 0.1562, 1.0, 0.125, 1.0, 0.125, 0.5, 0.125, 0.5, 0.125, 1.0, 0.09375, 1.0, 0.09375, 0.5, 0.09375, 0.5, 0.09375, 1.0, 0.0625, 1.0, 0.0625, 0.5, 0.8438, 1.0, 0.875, 1.0, 0.875, 1.0, 0.8438, 1.0, 0.0625, 0.5, 0.0625, 1.0, 0.03125, 1.0, 0.03125, 0.5, 0.03125, 0.5, 0.03125, 1.0, 0.0, 1.0, 0.0, 0.5, 0.75, 0.49, 0.7968, 0.4854, 0.8418, 0.4717, 0.8833, 0.4496, 0.9197, 0.4197, 0.9496, 0.3833, 0.9717, 0.3418, 0.9854, 0.2968, 0.99, 0.25, 0.9854, 0.2032, 0.9717, 0.1582, 0.9496, 0.1167, 0.9197, 0.08029, 0.8833, 0.05045, 0.8418, 0.02827, 0.7968, 0.01461, 0.75, 0.01, 0.7032, 0.01461, 0.6582, 0.02827, 0.6167, 0.05045, 0.5803, 0.08029, 0.5504, 0.1167, 0.5283, 0.1582, 0.5146, 0.2032, 0.51, 0.25, 0.5146, 0.2968, 0.5283, 0.3418, 0.5504, 0.3833, 0.5803, 0.4197, 0.6167, 0.4496, 0.6582, 0.4717, 0.7032, 0.4854, 0.5, 1.0, 0.5312, 1.0, 0.5312, 1.0, 0.5, 1.0, 0.5625, 1.0, 0.5938, 1.0, 0.5938, 1.0, 0.5625, 1.0, 0.2812, 1.0, 0.3125, 1.0, 0.3125, 1.0, 0.2812, 1.0, 0.9688, 1.0, 1.0, 1.0, 1.0, 1.0, 0.9688, 1.0, 0.0, 1.0, 0.03125, 1.0, 0.03125, 1.0, 0.0, 1.0, 0.6875, 1.0, 0.7188, 1.0, 0.7188, 1.0, 0.6875, 1.0, 0.4062, 1.0, 0.4375, 1.0, 0.4375, 1.0, 0.4062, 1.0, 0.125, 1.0, 0.1562, 1.0, 0.1562, 1.0, 0.125, 1.0, 0.8125, 1.0, 0.8438, 1.0, 0.8438, 1.0, 0.8125, 1.0, 0.5312, 1.0, 0.5625, 1.0, 0.5625, 1.0, 0.5312, 1.0, 0.25, 1.0, 0.2812, 1.0, 0.2812, 1.0, 0.25, 1.0, 0.9375, 1.0, 0.9688, 1.0, 0.9688, 1.0, 0.9375, 1.0, 0.6562, 1.0, 0.6875, 1.0, 0.6875, 1.0, 0.6562, 1.0, 0.375, 1.0, 0.4062, 1.0, 0.4062, 1.0, 0.375, 1.0, 0.09375, 1.0, 0.125, 1.0, 0.125, 1.0, 0.09375, 1.0, 0.7812, 1.0, 0.8125, 1.0, 0.8125, 1.0, 0.7812, 1.0, 0.5, 1.0, 0.5312, 1.0, 0.5312, 1.0, 0.5, 1.0, 0.2188, 1.0, 0.25, 1.0, 0.25, 1.0, 0.2188, 1.0, 0.9062, 1.0, 0.9375, 1.0, 0.9375, 1.0, 0.9062, 1.0, 0.625, 1.0, 0.6562, 1.0, 0.6562, 1.0, 0.625, 1.0, 0.3438, 1.0, 0.375, 1.0, 0.375, 1.0, 0.3438, 1.0, 0.0625, 1.0, 0.09375, 1.0, 0.09375, 1.0, 0.0625, 1.0, 0.75, 1.0, 0.7812, 1.0, 0.7812, 1.0, 0.75, 1.0, 0.4688, 1.0, 0.5, 1.0, 0.5, 1.0, 0.4688, 1.0, 0.1875, 1.0, 0.2188, 1.0, 0.2188, 1.0, 0.1875, 1.0, 0.875, 1.0, 0.9062, 1.0, 0.9062, 1.0, 0.875, 1.0, 0.5938, 1.0, 0.625, 1.0, 0.625, 1.0, 0.5938, 1.0, 0.3125, 1.0, 0.3438, 1.0, 0.3438, 1.0, 0.3125, 1.0, 0.03125, 1.0, 0.0625, 1.0, 0.0625, 1.0, 0.03125, 1.0, 0.7188, 1.0, 0.75, 1.0, 0.75, 1.0, 0.7188, 1.0, 0.4375, 1.0, 0.4688, 1.0, 0.4688, 1.0, 0.4375, 1.0, 0.1562, 1.0, 0.1875, 1.0, 0.1875, 1.0, 0.1562, 1.0, 0.4063, 1.0, 0.4375, 1.0, 0.4375, 1.0, 0.4062, 1.0, 0.9062, 1.0, 0.9375, 1.0, 0.9375, 1.0, 0.9062, 1.0, 0.0625, 1.0, 0.09375, 1.0, 0.09375, 1.0, 0.0625, 1.0, 0.4688, 1.0, 0.5, 1.0, 0.5, 1.0, 0.4688, 1.0, 0.875, 1.0, 0.9062, 1.0, 0.9062, 1.0, 0.875, 1.0, 0.03125, 1.0, 0.0625, 1.0, 0.0625, 1.0, 0.03125, 1.0, 0.4375, 1.0, 0.4688, 1.0, 0.4688, 1.0, 0.4375, 1.0, 0.8438, 1.0, 0.875, 1.0, 0.875, 1.0, 0.8438, 1.0, 0.0, 1.0, 0.03125, 1.0, 0.03125, 1.0, 0.0, 1.0, 0.4062, 1.0, 0.4375, 1.0, 0.4375, 1.0, 0.4062, 1.0, 0.8125, 1.0, 0.8438, 1.0, 0.8438, 1.0, 0.8125, 1.0, 0.375, 1.0, 0.4062, 1.0, 0.4062, 1.0, 0.375, 1.0, 0.7812, 1.0, 0.8125, 1.0, 0.8125, 1.0, 0.7812, 1.0, 0.3438, 1.0, 0.375, 1.0, 0.375, 1.0, 0.3438, 1.0, 0.75, 1.0, 0.7812, 1.0, 0.7812, 1.0, 0.75, 1.0, 0.3125, 1.0, 0.3438, 1.0, 0.3438, 1.0, 0.3125, 1.0, 0.7188, 1.0, 0.75, 1.0, 0.75, 1.0, 0.7188, 1.0, 0.2812, 1.0, 0.3125, 1.0, 0.3125, 1.0, 0.2812, 1.0, 0.6875, 1.0, 0.7188, 1.0, 0.7188, 1.0, 0.6875, 1.0, 0.25, 1.0, 0.2812, 1.0, 0.2812, 1.0, 0.25, 1.0, 0.6562, 1.0, 0.6875, 1.0, 0.6875, 1.0, 0.6562, 1.0, 0.2188, 1.0, 0.25, 1.0, 0.25, 1.0, 0.2188, 1.0, 0.625, 1.0, 0.6562, 1.0, 0.6562, 1.0, 0.625, 1.0, 0.1875, 1.0, 0.2188, 1.0, 0.2188, 1.0, 0.1875, 1.0, 0.5938, 1.0, 0.625, 1.0, 0.625, 1.0, 0.5938, 1.0, 0.1562, 1.0, 0.1875, 1.0, 0.1875, 1.0, 0.1562, 1.0, 0.5625, 1.0, 0.5938, 1.0, 0.5938, 1.0, 0.5625, 1.0, 0.9688, 1.0, 1.0, 1.0, 1.0, 1.0, 0.9688, 1.0, 0.125, 1.0, 0.1562, 1.0, 0.1562, 1.0, 0.125, 1.0, 0.5312, 1.0, 0.5625, 1.0, 0.5625, 1.0, 0.5312, 1.0, 0.9375, 1.0, 0.9688, 1.0, 0.9688, 1.0, 0.9375, 1.0, 0.09375, 1.0, 0.125, 1.0, 0.125, 1.0, 0.09375, 1.0, 0.2968, 0.4854, 0.25, 0.49, 0.2032, 0.4854, 0.1582, 0.4717, 0.1167, 0.4496, 0.08029, 0.4197, 0.05045, 0.3833, 0.02827, 0.3418, 0.01461, 0.2968, 0.01, 0.25, 0.01461, 0.2032, 0.02827, 0.1582, 0.05045, 0.1167, 0.08029, 0.08029, 0.1167, 0.05045, 0.1582, 0.02827, 0.2032, 0.01461, 0.25, 0.01, 0.2968, 0.01461, 0.3418, 0.02827, 0.3833, 0.05045, 0.4197, 0.08029, 0.4496, 0.1167, 0.4717, 0.1582, 0.4854, 0.2032, 0.49, 0.25, 0.4854, 0.2968, 0.4717, 0.3418, 0.4496, 0.3833, 0.4197, 0.4197, 0.3833, 0.4496, 0.3418, 0.4717, 0.8125, 1.0, 0.8438, 1.0, 0.8438, 1.0, 0.8125, 1.0, 0.375, 1.0, 0.4063, 1.0, 0.4062, 1.0, 0.375, 1.0, 0.7812, 1.0, 0.8125, 1.0, 0.8125, 1.0, 0.7812, 1.0, 0.3438, 1.0, 0.375, 1.0, 0.375, 1.0, 0.3438, 1.0, 0.75, 1.0, 0.7812, 1.0, 0.7812, 1.0, 0.75, 1.0, 0.3125, 1.0, 0.3438, 1.0, 0.3438, 1.0, 0.3125, 1.0, 0.7188, 1.0, 0.75, 1.0, 0.75, 1.0, 0.7188, 1.0, 0.2812, 1.0, 0.3125, 1.0, 0.3125, 1.0, 0.2812, 1.0, 0.6875, 1.0, 0.7188, 1.0, 0.7188, 1.0, 0.6875, 1.0, 0.25, 1.0, 0.2812, 1.0, 0.2812, 1.0, 0.25, 1.0, 0.6562, 1.0, 0.6875, 1.0, 0.6875, 1.0, 0.6562, 1.0, 0.2187, 1.0, 0.25, 1.0, 0.25, 1.0, 0.2188, 1.0, 0.625, 1.0, 0.6562, 1.0, 0.6562, 1.0, 0.625, 1.0, 0.1875, 1.0, 0.2187, 1.0, 0.2188, 1.0, 0.1875, 1.0, 0.5937, 1.0, 0.625, 1.0, 0.625, 1.0, 0.5938, 1.0, 0.1562, 1.0, 0.1875, 1.0, 0.1875, 1.0, 0.1562, 1.0, 0.5625, 1.0, 0.5937, 1.0, 0.5938, 1.0, 0.5625, 1.0, 0.9687, 1.0, 1.0, 1.0, 1.0, 1.0, 0.9688, 1.0, 0.125, 1.0, 0.1562, 1.0, 0.1562, 1.0, 0.125, 1.0, 0.5312, 1.0, 0.5625, 1.0, 0.5625, 1.0, 0.5312, 1.0, 0.9375, 1.0, 0.9687, 1.0, 0.9688, 1.0, 0.9375, 1.0, 0.09375, 1.0, 0.125, 1.0, 0.125, 1.0, 0.09375, 1.0, 0.5, 1.0, 0.5312, 1.0, 0.5312, 1.0, 0.5, 1.0, 0.9062, 1.0, 0.9375, 1.0, 0.9375, 1.0, 0.9062, 1.0, 0.0625, 1.0, 0.09375, 1.0, 0.09375, 1.0, 0.0625, 1.0, 0.4688, 1.0, 0.5, 1.0, 0.5, 1.0, 0.4688, 1.0, 0.875, 1.0, 0.9062, 1.0, 0.9062, 1.0, 0.875, 1.0, 0.03125, 1.0, 0.0625, 1.0, 0.0625, 1.0, 0.03125, 1.0, 0.4375, 1.0, 0.4688, 1.0, 0.4688, 1.0, 0.4375, 1.0, 0.8438, 1.0, 0.875, 1.0, 0.875, 1.0, 0.8438, 1.0, 0.0, 1.0, 0.03125, 1.0, 0.03125, 1.0, 0.0, 1.0, 0.0, 1.0, 0.03125, 1.0, 0.03125, 1.0, 0.0, 1.0, 0.8438, 1.0, 0.875, 1.0, 0.875, 1.0, 0.8438, 1.0, 0.4375, 1.0, 0.4688, 1.0, 0.4688, 1.0, 0.4375, 1.0, 0.03125, 1.0, 0.0625, 1.0, 0.0625, 1.0, 0.03125, 1.0, 0.875, 1.0, 0.9062, 1.0, 0.9062, 1.0, 0.875, 1.0, 0.4688, 1.0, 0.5, 1.0, 0.5, 1.0, 0.4688, 1.0, 0.0625, 1.0, 0.09375, 1.0, 0.09375, 1.0, 0.0625, 1.0, 0.9062, 1.0, 0.9375, 1.0, 0.9375, 1.0, 0.9062, 1.0, 0.5, 1.0, 0.5312, 1.0, 0.5312, 1.0, 0.5, 1.0, 0.09375, 1.0, 0.125, 1.0, 0.125, 1.0, 0.09375, 1.0, 0.9375, 1.0, 0.9688, 1.0, 0.9687, 1.0, 0.9375, 1.0, 0.5312, 1.0, 0.5625, 1.0, 0.5625, 1.0, 0.5312, 1.0, 0.125, 1.0, 0.1562, 1.0, 0.1562, 1.0, 0.125, 1.0, 0.9688, 1.0, 1.0, 1.0, 1.0, 1.0, 0.9687, 1.0, 0.5625, 1.0, 0.5938, 1.0, 0.5937, 1.0, 0.5625, 1.0, 0.1562, 1.0, 0.1875, 1.0, 0.1875, 1.0, 0.1562, 1.0, 0.5938, 1.0, 0.625, 1.0, 0.625, 1.0, 0.5937, 1.0, 0.1875, 1.0, 0.2188, 1.0, 0.2187, 1.0, 0.1875, 1.0, 0.625, 1.0, 0.6562, 1.0, 0.6562, 1.0, 0.625, 1.0, 0.2188, 1.0, 0.25, 1.0, 0.25, 1.0, 0.2187, 1.0, 0.6562, 1.0, 0.6875, 1.0, 0.6875, 1.0, 0.6562, 1.0, 0.25, 1.0, 0.2812, 1.0, 0.2812, 1.0, 0.25, 1.0, 0.6875, 1.0, 0.7188, 1.0, 0.7188, 1.0, 0.6875, 1.0, 0.2812, 1.0, 0.3125, 1.0, 0.3125, 1.0, 0.2812, 1.0, 0.7188, 1.0, 0.75, 1.0, 0.75, 1.0, 0.7188, 1.0, 0.3125, 1.0, 0.3438, 1.0, 0.3438, 1.0, 0.3125, 1.0, 0.75, 1.0, 0.7812, 1.0, 0.7812, 1.0, 0.75, 1.0, 0.3438, 1.0, 0.375, 1.0, 0.375, 1.0, 0.3438, 1.0, 0.7812, 1.0, 0.8125, 1.0, 0.8125, 1.0, 0.7812, 1.0, 0.375, 1.0, 0.4062, 1.0, 0.4063, 1.0, 0.375, 1.0, 0.8125, 1.0, 0.8438, 1.0, 0.8438, 1.0, 0.8125, 1.0, 0.4062, 1.0, 0.4375, 1.0, 0.4375, 1.0, 0.4063, 1.0])
me_cilindro_001.update()
me_cube = bpy.data.meshes.new('Cube')
me_cube.from_pydata([(4.99, 7.324, 0.7798), (6.523, 8.857, -0.7533), (4.99, -7.324, 0.7798), (6.523, -8.857, -0.7533), (-4.99, 7.324, 0.7798), (-6.523, 8.857, -0.7533), (-4.99, -7.324, 0.7798), (-6.523, -8.857, -0.7533)], [], [(0, 4, 6, 2), (2, 6, 7, 3), (0, 2, 3, 1), (6, 4, 5, 7), (4, 0, 1, 5)])
_uv = me_cube.uv_layers.new(name='UVMap')
_uv.uv.foreach_set('vector', [0.6544, 0.5216, 0.8456, 0.5216, 0.8456, 0.7284, 0.6544, 0.7284, 0.6544, 0.7284, 0.8456, 0.7284, 0.875, 0.75, 0.625, 0.75, 0.6544, 0.5216, 0.6544, 0.7284, 0.3792, 0.75, 0.3792, 0.5, 0.8456, 0.7284, 0.8456, 0.5216, 0.875, 0.5, 0.875, 0.75, 0.8456, 0.5216, 0.6544, 0.5216, 0.625, 0.5, 0.875, 0.5])
me_cube.materials.append(mat_material)
me_cube.use_mirror_vertex_groups = False
me_cube.update()
me_cubo_001 = bpy.data.meshes.new('Cubo.001')
me_cubo_001.from_pydata([(-6.93, -9.404, -1.043), (-6.93, -9.404, -0.7016), (-6.93, 9.404, -1.043), (-6.93, 9.404, -0.7016), (6.93, -9.404, -1.043), (6.93, -9.404, -0.7016), (6.93, 9.404, -1.043), (6.93, 9.404, -0.7016)], [], [(0, 1, 3, 2), (2, 3, 7, 6), (6, 7, 5, 4), (4, 5, 1, 0), (2, 6, 4, 0), (7, 3, 1, 5)])
_uv = me_cubo_001.uv_layers.new(name='MapaUV')
_uv.uv.foreach_set('vector', [0.375, 0.0, 0.625, 0.0, 0.625, 0.25, 0.375, 0.25, 0.375, 0.25, 0.625, 0.25, 0.625, 0.5, 0.375, 0.5, 0.375, 0.5, 0.625, 0.5, 0.625, 0.75, 0.375, 0.75, 0.375, 0.75, 0.625, 0.75, 0.625, 1.0, 0.375, 1.0, 0.125, 0.5, 0.375, 0.5, 0.375, 0.75, 0.125, 0.75, 0.625, 0.5, 0.875, 0.5, 0.875, 0.75, 0.625, 0.75])
me_cubo_001.update()
me_cubo_002 = bpy.data.meshes.new('Cubo.002')
me_cubo_002.from_pydata([(-1.0, -1.0, -1.0), (-1.0, -1.0, 1.0), (-1.0, 1.0, -1.0), (-1.0, 1.0, 1.0), (1.0, -1.0, -1.0), (1.0, -1.0, 1.0), (1.0, 1.0, -1.0), (1.0, 1.0, 1.0)], [], [(0, 1, 3, 2), (2, 3, 7, 6), (6, 7, 5, 4), (4, 5, 1, 0), (2, 6, 4, 0), (7, 3, 1, 5)])
_uv = me_cubo_002.uv_layers.new(name='MapaUV')
_uv.uv.foreach_set('vector', [0.375, 0.0, 0.625, 0.0, 0.625, 0.25, 0.375, 0.25, 0.375, 0.25, 0.625, 0.25, 0.625, 0.5, 0.375, 0.5, 0.375, 0.5, 0.625, 0.5, 0.625, 0.75, 0.375, 0.75, 0.375, 0.75, 0.625, 0.75, 0.625, 1.0, 0.375, 1.0, 0.125, 0.5, 0.375, 0.5, 0.375, 0.75, 0.125, 0.75, 0.625, 0.5, 0.875, 0.5, 0.875, 0.75, 0.625, 0.75])
me_cubo_002.update()

# ---- curves / text
txt_texto = bpy.data.curves.new('Texto', 'FONT')
txt_texto.dimensions = '2D'
txt_texto.body = '10:30'
txt_texto.materials.append(mat_material_001)
txt_texto.extrude = 0.01
txt_texto.align_x = 'CENTER'
txt_texto.align_y = 'CENTER'
txt_texto.offset_x = -0.086
txt_texto.offset_y = -0.041

# ---- objects
ob_light = bpy.data.objects.new('Light', light_light)
ob_camera = bpy.data.objects.new('Camera', cam_camera)
ob_apagar = bpy.data.objects.new('Apagar', me_cilindro)
ob_potenciometro = bpy.data.objects.new('Potenciometro', me_cilindro_001)
ob_carcasa_superior = bpy.data.objects.new('Carcasa superior', me_cube)
ob_plano = bpy.data.objects.new('Plano', me_cubo_001)
ob_cubo_001 = bpy.data.objects.new('Cubo.001', me_cubo_002)
ob_texto = bpy.data.objects.new('Texto', txt_texto)

# ---- transforms, parenting, visibility, modifiers, constraints
ob_light.location = (8.161, 1.005, 9.849)
ob_light.rotation_euler = (1.159, -0.06238, 1.717)
ob_light.lock_rotations_4d = False
ob_light.empty_display_type = 'ARROWS'
ob_light.color = (0.0, 0.0, 0.0, 0.0)
ob_light.lineart.crease_threshold = 0.0
ob_camera.location = (7.359, -6.926, 4.958)
ob_camera.rotation_euler = (1.109, 0.0, 0.8149)
ob_camera.lock_rotations_4d = False
ob_camera.empty_display_type = 'ARROWS'
ob_camera.color = (0.0, 0.0, 0.0, 0.0)
ob_camera.display_type = 'WIRE'
ob_camera.lineart.crease_threshold = 0.0
ob_apagar.location = (-2.722, 5.738, 0.6293)
_m = ob_apagar.modifiers.new('Auto Smooth', 'NODES')
_m.node_group = ng_auto_smooth
_gi = [s.identifier for s in ng_auto_smooth.interface.items_tree if s.item_type == 'SOCKET' and s.in_out == 'INPUT']
_m[_gi[1]] = 0.5236  # Angle
ob_potenciometro.location = (-2.722, 1.789, 0.6293)
_m = ob_potenciometro.modifiers.new('Auto Smooth', 'NODES')
_m.node_group = ng_auto_smooth
_gi = [s.identifier for s in ng_auto_smooth.interface.items_tree if s.item_type == 'SOCKET' and s.in_out == 'INPUT']
_m[_gi[1]] = 0.5236  # Angle
ob_carcasa_superior.location = (0.0, 0.0, 0.0)
ob_carcasa_superior.lock_rotations_4d = False
ob_carcasa_superior.empty_display_type = 'ARROWS'
ob_carcasa_superior.lineart.crease_threshold = 0.0
ob_plano.location = (0.0, 0.0, 0.0)
ob_cubo_001.location = (2.52, 3.642, 0.7709)
ob_cubo_001.scale = (1.397, 3.207, 0.1378)
ob_texto.location = (2.52, 3.642, 0.9032)
ob_texto.rotation_euler = (0.0, 0.0, -1.571)

# ---- collection membership
scene.collection.objects.link(ob_light)
scene.collection.objects.link(ob_camera)
col_botones.objects.link(ob_apagar)
col_botones.objects.link(ob_potenciometro)
col_base.objects.link(ob_carcasa_superior)
col_base.objects.link(ob_plano)
col_pantalla.objects.link(ob_cubo_001)
col_pantalla.objects.link(ob_texto)

# ---- scene / render settings (as saved in the file)
scene.camera = ob_camera
scene.frame_start = 1; scene.frame_end = 250; scene.frame_set(1)
scene.render.engine = 'BLENDER_EEVEE_NEXT'
scene.cycles.sampling_pattern = 'TABULATED_SOBOL'
bpy.context.view_layer.update()
